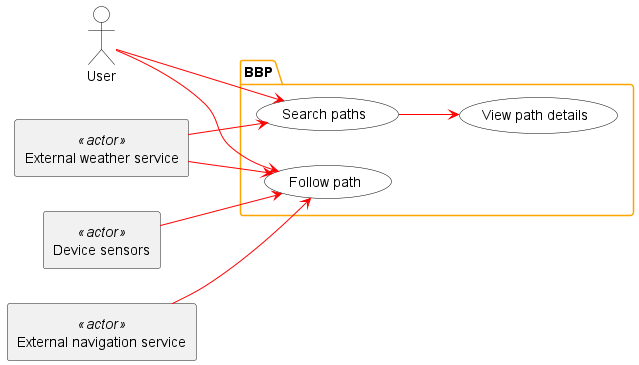

The diagram above was rendered by PlantUML. Its source (embedded in the PNG):
@startuml
/' === Style === '/
/' 1. Actors and Use Cases: Black & White '/
skinparam actor {
    BackgroundColor White
    BorderColor Black
}
skinparam usecase {
    BackgroundColor White
    BorderColor Black
}

/' 2. BBP Box Style: Orange Banner '/
skinparam package {
    BackgroundColor White
    BorderColor Orange
}
skinparam packageHeader {
    BackgroundColor Orange
    BorderColor Orange
    FontColor Black ' Black text on orange
}

/' 3. Arrows: Red and Fixed '/
skinparam ArrowColor Red
skinparam DefaultLineColor Red

/' --- Force L-R Layout --- '/
left to right direction

/' === Definitions === '/
/' 1. Actor on the Left '/
actor User

/' 2. System in the Middle '/
package BBP {
  usecase "Search paths" as UC_Search
  usecase "View path details" as UC_View
  usecase "Follow path" as UC_Follow
}

/' 3. System Actors on the Right '/
/' --- Using 'together' to group them --- '/
together {
  rectangle "External weather service" <<actor>> as Weather
  rectangle "Device sensors" <<actor>> as Sensors
  /' --- ADDED EXTERNAL NAVIGATION SERVICE --- '/
  rectangle "External navigation service" <<actor>> as NavService
}

/' === Relationships (Fixed Arrows) === '/
/' User Associations '/
User --> UC_Search
User --> UC_Follow

/' Use Case Flow '/
UC_Search --> UC_View

/' System Actor Associations '/
Weather --> UC_Search
Weather --> UC_Follow
Sensors --> UC_Follow
/' --- ADDED NAVIGATION ASSOCIATION --- '/
NavService --> UC_Follow

@enduml